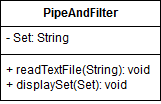

The diagram above was exported from draw.io. Its source (the exported page's mxGraphModel, read from the mxfile embedded in the PNG):
<mxGraphModel dx="1430" dy="764" grid="1" gridSize="10" guides="1" tooltips="1" connect="1" arrows="1" fold="1" page="1" pageScale="1" pageWidth="850" pageHeight="1100" background="#ffffff" math="0" shadow="0">
  <root>
    <mxCell id="0" />
    <mxCell id="1" parent="0" />
    <mxCell id="10" value="PipeAndFilter" style="swimlane;html=1;fontStyle=1;align=center;verticalAlign=top;childLayout=stackLayout;horizontal=1;startSize=26;horizontalStack=0;resizeParent=1;resizeLast=0;collapsible=1;marginBottom=0;swimlaneFillColor=#ffffff;" vertex="1" parent="1">
      <mxGeometry x="10" y="10" width="160" height="100" as="geometry" />
    </mxCell>
    <mxCell id="11" value="- Set: String&lt;br&gt;" style="text;html=1;strokeColor=none;fillColor=none;align=left;verticalAlign=top;spacingLeft=4;spacingRight=4;whiteSpace=wrap;overflow=hidden;rotatable=0;points=[[0,0.5],[1,0.5]];portConstraint=eastwest;" vertex="1" parent="10">
      <mxGeometry y="26" width="160" height="24" as="geometry" />
    </mxCell>
    <mxCell id="12" value="" style="line;html=1;strokeWidth=1;fillColor=none;align=left;verticalAlign=middle;spacingTop=-1;spacingLeft=3;spacingRight=3;rotatable=0;labelPosition=right;points=[];portConstraint=eastwest;" vertex="1" parent="10">
      <mxGeometry y="50" width="160" height="8" as="geometry" />
    </mxCell>
    <mxCell id="13" value="+ readTextFile(String): void&lt;br&gt;+ displaySet(Set): void&lt;br&gt;" style="text;html=1;strokeColor=none;fillColor=none;align=left;verticalAlign=top;spacingLeft=4;spacingRight=4;whiteSpace=wrap;overflow=hidden;rotatable=0;points=[[0,0.5],[1,0.5]];portConstraint=eastwest;" vertex="1" parent="10">
      <mxGeometry y="58" width="160" height="42" as="geometry" />
    </mxCell>
  </root>
</mxGraphModel>